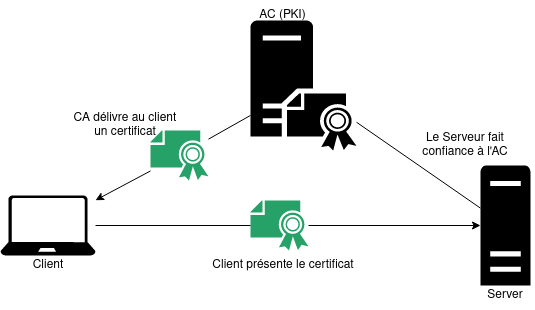

The diagram above was exported from draw.io. Its source (the exported page's mxGraphModel, read from the mxfile embedded in the PNG):
<mxGraphModel dx="1114" dy="615" grid="1" gridSize="10" guides="1" tooltips="1" connect="1" arrows="1" fold="1" page="1" pageScale="1" pageWidth="850" pageHeight="1100" math="0" shadow="0">
  <root>
    <mxCell id="0" />
    <mxCell id="1" parent="0" />
    <mxCell id="1POlNx3k5_xHsFodVY3N-1" value="" style="sketch=0;pointerEvents=1;shadow=0;dashed=0;html=1;strokeColor=none;fillColor=#000000;labelPosition=center;verticalLabelPosition=bottom;verticalAlign=top;outlineConnect=0;align=center;shape=mxgraph.office.servers.certificate_authority;" parent="1" vertex="1">
      <mxGeometry x="420" y="80" width="106" height="130" as="geometry" />
    </mxCell>
    <mxCell id="1POlNx3k5_xHsFodVY3N-2" value="" style="verticalLabelPosition=bottom;html=1;verticalAlign=top;align=center;strokeColor=none;fillColor=#000000;shape=mxgraph.azure.laptop;pointerEvents=1;" parent="1" vertex="1">
      <mxGeometry x="170" y="255" width="95" height="60" as="geometry" />
    </mxCell>
    <mxCell id="CHx7LKPT5mlSptusqNqE-10" value="" style="sketch=0;pointerEvents=1;shadow=0;dashed=0;html=1;strokeColor=none;fillColor=#000000;labelPosition=center;verticalLabelPosition=bottom;verticalAlign=top;outlineConnect=0;align=center;shape=mxgraph.office.servers.server_generic;" parent="1" vertex="1">
      <mxGeometry x="650" y="225" width="50" height="120" as="geometry" />
    </mxCell>
    <mxCell id="nilBzle1K_hIWiLmJzwo-3" value="" style="endArrow=none;html=1;rounded=0;" parent="1" source="CHx7LKPT5mlSptusqNqE-10" target="1POlNx3k5_xHsFodVY3N-1" edge="1">
      <mxGeometry width="50" height="50" relative="1" as="geometry">
        <mxPoint x="322" y="350" as="sourcePoint" />
        <mxPoint x="550" y="160" as="targetPoint" />
        <Array as="points" />
      </mxGeometry>
    </mxCell>
    <mxCell id="nilBzle1K_hIWiLmJzwo-4" value="" style="endArrow=classic;html=1;rounded=0;" parent="1" source="CHx7LKPT5mlSptusqNqE-23" target="CHx7LKPT5mlSptusqNqE-10" edge="1">
      <mxGeometry width="50" height="50" relative="1" as="geometry">
        <mxPoint x="400" y="500" as="sourcePoint" />
        <mxPoint x="450" y="450" as="targetPoint" />
      </mxGeometry>
    </mxCell>
    <mxCell id="CHx7LKPT5mlSptusqNqE-23" value="" style="sketch=0;pointerEvents=1;shadow=0;dashed=0;html=1;strokeColor=none;fillColor=#26a269;labelPosition=center;verticalLabelPosition=bottom;verticalAlign=top;outlineConnect=0;align=center;shape=mxgraph.office.security.certificate;" parent="1" vertex="1">
      <mxGeometry x="420" y="260" width="58" height="50" as="geometry" />
    </mxCell>
    <mxCell id="nilBzle1K_hIWiLmJzwo-6" value="" style="endArrow=none;html=1;rounded=0;" parent="1" source="1POlNx3k5_xHsFodVY3N-2" target="CHx7LKPT5mlSptusqNqE-23" edge="1">
      <mxGeometry width="50" height="50" relative="1" as="geometry">
        <mxPoint x="280" y="285" as="sourcePoint" />
        <mxPoint x="400" y="290" as="targetPoint" />
      </mxGeometry>
    </mxCell>
    <mxCell id="nilBzle1K_hIWiLmJzwo-7" value="Le Serveur fait confiance à l'AC" style="text;html=1;strokeColor=none;fillColor=none;align=center;verticalAlign=middle;whiteSpace=wrap;rounded=0;rotation=0;" parent="1" vertex="1">
      <mxGeometry x="570" y="190" width="130" height="30" as="geometry" />
    </mxCell>
    <mxCell id="nilBzle1K_hIWiLmJzwo-8" value="" style="endArrow=classic;html=1;rounded=0;" parent="1" source="1POlNx3k5_xHsFodVY3N-7" target="1POlNx3k5_xHsFodVY3N-2" edge="1">
      <mxGeometry width="50" height="50" relative="1" as="geometry">
        <mxPoint x="400" y="500" as="sourcePoint" />
        <mxPoint x="270" y="250" as="targetPoint" />
      </mxGeometry>
    </mxCell>
    <mxCell id="1POlNx3k5_xHsFodVY3N-7" value="" style="sketch=0;pointerEvents=1;shadow=0;dashed=0;html=1;strokeColor=none;fillColor=#26a269;labelPosition=center;verticalLabelPosition=bottom;verticalAlign=top;outlineConnect=0;align=center;shape=mxgraph.office.security.certificate;" parent="1" vertex="1">
      <mxGeometry x="320" y="190" width="58" height="50" as="geometry" />
    </mxCell>
    <mxCell id="nilBzle1K_hIWiLmJzwo-10" value="" style="endArrow=none;html=1;rounded=0;" parent="1" source="1POlNx3k5_xHsFodVY3N-7" target="1POlNx3k5_xHsFodVY3N-1" edge="1">
      <mxGeometry width="50" height="50" relative="1" as="geometry">
        <mxPoint x="400" y="500" as="sourcePoint" />
        <mxPoint x="420" y="160" as="targetPoint" />
      </mxGeometry>
    </mxCell>
    <mxCell id="nilBzle1K_hIWiLmJzwo-11" value="Server" style="text;html=1;strokeColor=none;fillColor=none;align=center;verticalAlign=middle;whiteSpace=wrap;rounded=0;" parent="1" vertex="1">
      <mxGeometry x="645" y="340" width="60" height="30" as="geometry" />
    </mxCell>
    <mxCell id="nilBzle1K_hIWiLmJzwo-12" value="Client" style="text;html=1;strokeColor=none;fillColor=none;align=center;verticalAlign=middle;whiteSpace=wrap;rounded=0;" parent="1" vertex="1">
      <mxGeometry x="187.5" y="310" width="60" height="30" as="geometry" />
    </mxCell>
    <mxCell id="nilBzle1K_hIWiLmJzwo-14" value="AC (PKI)" style="text;html=1;strokeColor=none;fillColor=none;align=center;verticalAlign=middle;whiteSpace=wrap;rounded=0;" parent="1" vertex="1">
      <mxGeometry x="425" y="60" width="55" height="30" as="geometry" />
    </mxCell>
    <mxCell id="nilBzle1K_hIWiLmJzwo-16" value="Client présente le certificat" style="text;html=1;strokeColor=none;fillColor=none;align=center;verticalAlign=middle;whiteSpace=wrap;rounded=0;" parent="1" vertex="1">
      <mxGeometry x="357.5" y="310" width="190" height="30" as="geometry" />
    </mxCell>
    <mxCell id="nilBzle1K_hIWiLmJzwo-18" value="CA délivre au client un certificat" style="text;html=1;strokeColor=none;fillColor=none;align=center;verticalAlign=middle;whiteSpace=wrap;rounded=0;" parent="1" vertex="1">
      <mxGeometry x="240" y="170" width="110" height="30" as="geometry" />
    </mxCell>
  </root>
</mxGraphModel>